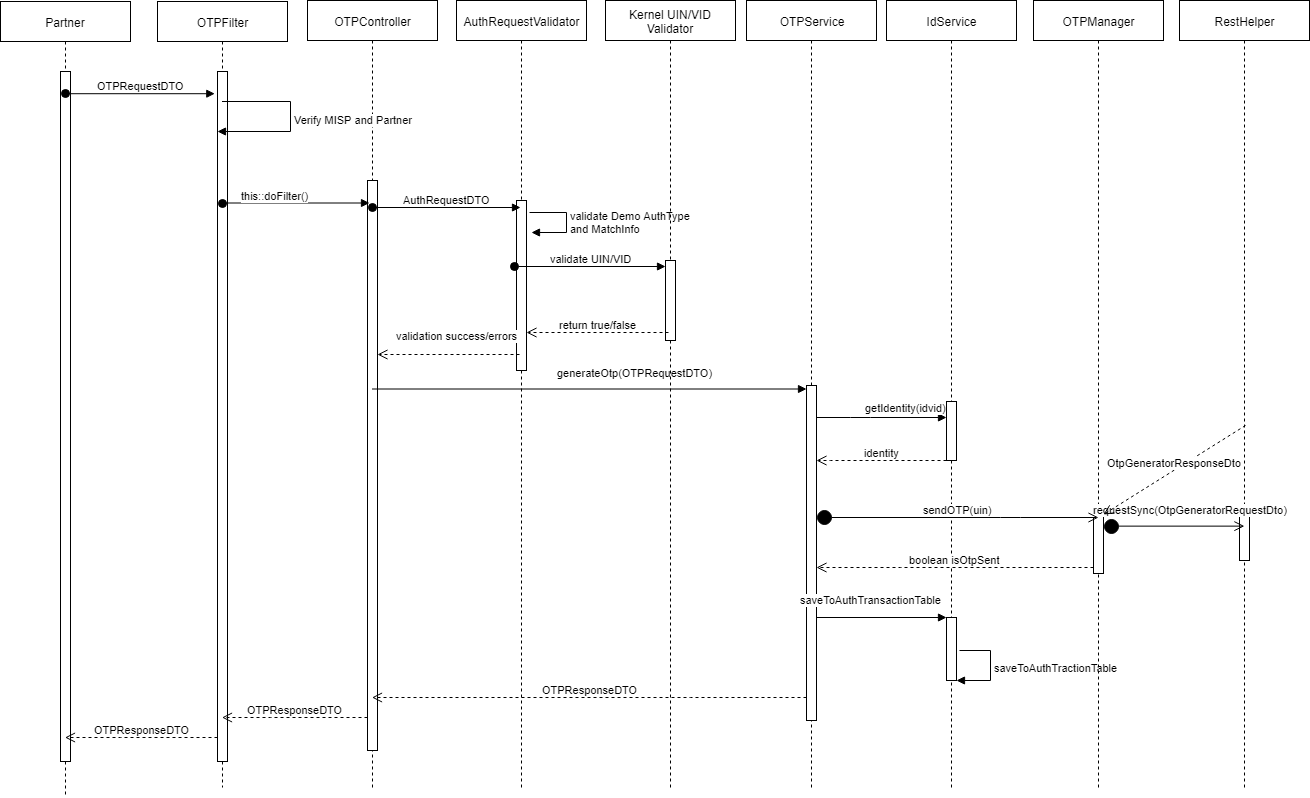

The diagram above was exported from draw.io. Its source (the exported page's mxGraphModel, read from the mxfile embedded in the PNG):
<mxGraphModel dx="1180" dy="562" grid="1" gridSize="10" guides="1" tooltips="1" connect="1" arrows="1" fold="1" page="1" pageScale="1" pageWidth="827" pageHeight="1169" math="0" shadow="0">
  <root>
    <mxCell id="0" />
    <mxCell id="1" parent="0" />
    <mxCell id="UgbJ_3z9RP8srWOIv0TB-2" value="AuthRequestValidator" style="shape=umlLifeline;perimeter=lifelinePerimeter;whiteSpace=wrap;html=1;container=1;collapsible=0;recursiveResize=0;outlineConnect=0;" vertex="1" parent="1">
      <mxGeometry x="496" y="33" width="130" height="787" as="geometry" />
    </mxCell>
    <mxCell id="UgbJ_3z9RP8srWOIv0TB-3" value="" style="html=1;points=[];perimeter=orthogonalPerimeter;" vertex="1" parent="UgbJ_3z9RP8srWOIv0TB-2">
      <mxGeometry x="60" y="200" width="10" height="170" as="geometry" />
    </mxCell>
    <mxCell id="UgbJ_3z9RP8srWOIv0TB-4" value="OTPService" style="shape=umlLifeline;perimeter=lifelinePerimeter;whiteSpace=wrap;html=1;container=1;collapsible=0;recursiveResize=0;outlineConnect=0;" vertex="1" parent="1">
      <mxGeometry x="786" y="33" width="130" height="787" as="geometry" />
    </mxCell>
    <mxCell id="UgbJ_3z9RP8srWOIv0TB-5" value="" style="html=1;points=[];perimeter=orthogonalPerimeter;" vertex="1" parent="UgbJ_3z9RP8srWOIv0TB-4">
      <mxGeometry x="60" y="385" width="10" height="335" as="geometry" />
    </mxCell>
    <mxCell id="UgbJ_3z9RP8srWOIv0TB-6" value="&lt;span&gt;IdService&lt;/span&gt;" style="shape=umlLifeline;perimeter=lifelinePerimeter;whiteSpace=wrap;html=1;container=1;collapsible=0;recursiveResize=0;outlineConnect=0;" vertex="1" parent="1">
      <mxGeometry x="926" y="33" width="130" height="787" as="geometry" />
    </mxCell>
    <mxCell id="UgbJ_3z9RP8srWOIv0TB-7" value="" style="html=1;points=[];perimeter=orthogonalPerimeter;" vertex="1" parent="UgbJ_3z9RP8srWOIv0TB-6">
      <mxGeometry x="60" y="401" width="10" height="59" as="geometry" />
    </mxCell>
    <mxCell id="UX61xjDHoBkMlcOV2Hjz-3" value="" style="html=1;points=[];perimeter=orthogonalPerimeter;" vertex="1" parent="UgbJ_3z9RP8srWOIv0TB-6">
      <mxGeometry x="60" y="617" width="10" height="63" as="geometry" />
    </mxCell>
    <mxCell id="UX61xjDHoBkMlcOV2Hjz-7" value="saveToAuthTractionTable" style="edgeStyle=orthogonalEdgeStyle;html=1;align=left;spacingLeft=2;endArrow=block;rounded=0;entryX=1;entryY=0;exitX=1.311;exitY=0.517;exitDx=0;exitDy=0;exitPerimeter=0;" edge="1" parent="UgbJ_3z9RP8srWOIv0TB-6" source="UX61xjDHoBkMlcOV2Hjz-3">
      <mxGeometry relative="1" as="geometry">
        <mxPoint x="65" y="717" as="sourcePoint" />
        <Array as="points">
          <mxPoint x="104" y="650" />
          <mxPoint x="104" y="680" />
        </Array>
        <mxPoint x="70" y="680" as="targetPoint" />
      </mxGeometry>
    </mxCell>
    <mxCell id="UgbJ_3z9RP8srWOIv0TB-8" value="OTPManager" style="shape=umlLifeline;perimeter=lifelinePerimeter;whiteSpace=wrap;html=1;container=1;collapsible=0;recursiveResize=0;outlineConnect=0;" vertex="1" parent="1">
      <mxGeometry x="1073" y="33" width="130" height="787" as="geometry" />
    </mxCell>
    <mxCell id="UgbJ_3z9RP8srWOIv0TB-9" value="" style="html=1;points=[];perimeter=orthogonalPerimeter;" vertex="1" parent="UgbJ_3z9RP8srWOIv0TB-8">
      <mxGeometry x="60" y="514" width="10" height="59" as="geometry" />
    </mxCell>
    <mxCell id="UgbJ_3z9RP8srWOIv0TB-10" value="RestHelper" style="shape=umlLifeline;perimeter=lifelinePerimeter;whiteSpace=wrap;html=1;container=1;collapsible=0;recursiveResize=0;outlineConnect=0;" vertex="1" parent="1">
      <mxGeometry x="1219" y="33" width="130" height="787" as="geometry" />
    </mxCell>
    <mxCell id="UgbJ_3z9RP8srWOIv0TB-11" value="" style="html=1;points=[];perimeter=orthogonalPerimeter;" vertex="1" parent="UgbJ_3z9RP8srWOIv0TB-10">
      <mxGeometry x="60" y="516" width="10" height="44" as="geometry" />
    </mxCell>
    <mxCell id="UgbJ_3z9RP8srWOIv0TB-20" value="identity" style="html=1;verticalAlign=bottom;endArrow=open;dashed=1;endSize=8;" edge="1" source="UgbJ_3z9RP8srWOIv0TB-7" target="UgbJ_3z9RP8srWOIv0TB-5" parent="1">
      <mxGeometry relative="1" as="geometry">
        <mxPoint x="886" y="493.5" as="targetPoint" />
        <mxPoint x="976" y="492.5" as="sourcePoint" />
        <Array as="points">
          <mxPoint x="880" y="493" />
        </Array>
      </mxGeometry>
    </mxCell>
    <mxCell id="UgbJ_3z9RP8srWOIv0TB-24" value="OTPController" style="shape=umlLifeline;perimeter=lifelinePerimeter;whiteSpace=wrap;html=1;container=1;collapsible=0;recursiveResize=0;outlineConnect=0;" vertex="1" parent="1">
      <mxGeometry x="347" y="33" width="130" height="787" as="geometry" />
    </mxCell>
    <mxCell id="UgbJ_3z9RP8srWOIv0TB-25" value="" style="html=1;points=[];perimeter=orthogonalPerimeter;" vertex="1" parent="UgbJ_3z9RP8srWOIv0TB-24">
      <mxGeometry x="60" y="180" width="10" height="570" as="geometry" />
    </mxCell>
    <mxCell id="UgbJ_3z9RP8srWOIv0TB-26" value="generateOtp(OTPRequestDTO)" style="html=1;verticalAlign=bottom;endArrow=block;" edge="1" source="UgbJ_3z9RP8srWOIv0TB-24" target="UgbJ_3z9RP8srWOIv0TB-5" parent="1">
      <mxGeometry x="0.2107" y="9" relative="1" as="geometry">
        <mxPoint x="438.5" y="421.5" as="sourcePoint" />
        <mxPoint x="556" y="421.5" as="targetPoint" />
        <Array as="points">
          <mxPoint x="465.5" y="421.5" />
        </Array>
        <mxPoint as="offset" />
      </mxGeometry>
    </mxCell>
    <mxCell id="UgbJ_3z9RP8srWOIv0TB-27" value="AuthRequestDTO" style="html=1;verticalAlign=bottom;startArrow=oval;startFill=1;endArrow=block;startSize=8;" edge="1" source="UgbJ_3z9RP8srWOIv0TB-24" parent="1">
      <mxGeometry width="60" relative="1" as="geometry">
        <mxPoint x="440" y="240" as="sourcePoint" />
        <mxPoint x="560" y="240" as="targetPoint" />
      </mxGeometry>
    </mxCell>
    <mxCell id="UgbJ_3z9RP8srWOIv0TB-28" value="validation success/errors" style="html=1;verticalAlign=bottom;endArrow=open;dashed=1;endSize=8;exitX=0.271;exitY=0.906;exitPerimeter=0;" edge="1" source="UgbJ_3z9RP8srWOIv0TB-3" target="UgbJ_3z9RP8srWOIv0TB-25" parent="1">
      <mxGeometry x="-0.1146" y="-11" relative="1" as="geometry">
        <mxPoint x="701" y="308.5" as="sourcePoint" />
        <mxPoint x="621" y="308.5" as="targetPoint" />
        <mxPoint as="offset" />
      </mxGeometry>
    </mxCell>
    <mxCell id="UgbJ_3z9RP8srWOIv0TB-30" value="getIdentity(idvid)" style="html=1;verticalAlign=bottom;endArrow=block;" edge="1" source="UgbJ_3z9RP8srWOIv0TB-5" parent="1" target="UgbJ_3z9RP8srWOIv0TB-7">
      <mxGeometry x="0.3684" y="2" relative="1" as="geometry">
        <mxPoint x="876" y="520.5" as="sourcePoint" />
        <mxPoint as="offset" />
        <mxPoint x="986" y="520.5" as="targetPoint" />
        <Array as="points">
          <mxPoint x="900" y="450" />
        </Array>
      </mxGeometry>
    </mxCell>
    <mxCell id="UgbJ_3z9RP8srWOIv0TB-31" value="validate Demo AuthType &lt;br&gt;and MatchInfo" style="edgeStyle=orthogonalEdgeStyle;html=1;align=left;spacingLeft=2;endArrow=block;rounded=0;" edge="1" parent="1">
      <mxGeometry relative="1" as="geometry">
        <mxPoint x="569" y="245" as="sourcePoint" />
        <Array as="points">
          <mxPoint x="606" y="244.5" />
          <mxPoint x="606" y="264.5" />
        </Array>
        <mxPoint x="571" y="265" as="targetPoint" />
      </mxGeometry>
    </mxCell>
    <mxCell id="UgbJ_3z9RP8srWOIv0TB-32" value="requestSync(OtpGeneratorRequestDto)" style="html=1;verticalAlign=bottom;startArrow=circle;startFill=1;endArrow=open;startSize=6;endSize=8;entryX=0.45;entryY=0.125;entryPerimeter=0;" edge="1" source="UgbJ_3z9RP8srWOIv0TB-9" parent="1">
      <mxGeometry x="0.2347" y="9" width="80" relative="1" as="geometry">
        <mxPoint x="1190" y="490" as="sourcePoint" />
        <mxPoint x="1283.9285714285716" y="558.6428571428573" as="targetPoint" />
        <mxPoint as="offset" />
      </mxGeometry>
    </mxCell>
    <mxCell id="UgbJ_3z9RP8srWOIv0TB-33" value="OtpGeneratorResponseDto" style="html=1;verticalAlign=bottom;endArrow=open;dashed=1;endSize=8;exitX=0.508;exitY=0.54;exitDx=0;exitDy=0;exitPerimeter=0;" edge="1" target="UgbJ_3z9RP8srWOIv0TB-9" parent="1" source="UgbJ_3z9RP8srWOIv0TB-10">
      <mxGeometry relative="1" as="geometry">
        <mxPoint x="1150" y="590" as="targetPoint" />
        <mxPoint x="1285" y="578.5" as="sourcePoint" />
      </mxGeometry>
    </mxCell>
    <mxCell id="UgbJ_3z9RP8srWOIv0TB-42" value="OTPResponseDTO" style="html=1;verticalAlign=bottom;endArrow=open;dashed=1;endSize=8;" edge="1" source="UgbJ_3z9RP8srWOIv0TB-5" target="UgbJ_3z9RP8srWOIv0TB-24" parent="1">
      <mxGeometry relative="1" as="geometry">
        <mxPoint x="971" y="908.5" as="sourcePoint" />
        <mxPoint x="566" y="906" as="targetPoint" />
        <Array as="points">
          <mxPoint x="720" y="730" />
        </Array>
      </mxGeometry>
    </mxCell>
    <mxCell id="UgbJ_3z9RP8srWOIv0TB-46" value="OTPFilter" style="shape=umlLifeline;perimeter=lifelinePerimeter;whiteSpace=wrap;html=1;container=1;collapsible=0;recursiveResize=0;outlineConnect=0;" vertex="1" parent="1">
      <mxGeometry x="197" y="34" width="130" height="786" as="geometry" />
    </mxCell>
    <mxCell id="UgbJ_3z9RP8srWOIv0TB-47" value="" style="html=1;points=[];perimeter=orthogonalPerimeter;" vertex="1" parent="UgbJ_3z9RP8srWOIv0TB-46">
      <mxGeometry x="60" y="70" width="10" height="690" as="geometry" />
    </mxCell>
    <mxCell id="UgbJ_3z9RP8srWOIv0TB-48" value="Verify MISP and Partner" style="edgeStyle=orthogonalEdgeStyle;html=1;align=left;spacingLeft=2;endArrow=block;rounded=0;" edge="1" parent="UgbJ_3z9RP8srWOIv0TB-46" source="UgbJ_3z9RP8srWOIv0TB-46">
      <mxGeometry relative="1" as="geometry">
        <mxPoint x="603" y="222.71428571428578" as="sourcePoint" />
        <Array as="points">
          <mxPoint x="133" y="100" />
          <mxPoint x="133" y="130" />
        </Array>
        <mxPoint x="60" y="130" as="targetPoint" />
      </mxGeometry>
    </mxCell>
    <mxCell id="UgbJ_3z9RP8srWOIv0TB-49" value="Partner" style="shape=umlLifeline;perimeter=lifelinePerimeter;whiteSpace=wrap;html=1;container=1;collapsible=0;recursiveResize=0;outlineConnect=0;" vertex="1" parent="1">
      <mxGeometry x="40" y="34" width="130" height="796" as="geometry" />
    </mxCell>
    <mxCell id="UgbJ_3z9RP8srWOIv0TB-50" value="" style="html=1;points=[];perimeter=orthogonalPerimeter;" vertex="1" parent="UgbJ_3z9RP8srWOIv0TB-49">
      <mxGeometry x="60" y="70" width="10" height="690" as="geometry" />
    </mxCell>
    <mxCell id="UgbJ_3z9RP8srWOIv0TB-51" value="Kernel UIN/VID Validator" style="shape=umlLifeline;perimeter=lifelinePerimeter;whiteSpace=wrap;html=1;container=1;collapsible=0;recursiveResize=0;outlineConnect=0;" vertex="1" parent="1">
      <mxGeometry x="645" y="33" width="130" height="787" as="geometry" />
    </mxCell>
    <mxCell id="UgbJ_3z9RP8srWOIv0TB-52" value="" style="html=1;points=[];perimeter=orthogonalPerimeter;" vertex="1" parent="UgbJ_3z9RP8srWOIv0TB-51">
      <mxGeometry x="60" y="260" width="10" height="80" as="geometry" />
    </mxCell>
    <mxCell id="UgbJ_3z9RP8srWOIv0TB-53" value="validate UIN/VID" style="html=1;verticalAlign=bottom;startArrow=oval;startFill=1;endArrow=block;startSize=8;exitX=-0.176;exitY=0.391;exitPerimeter=0;" edge="1" source="UgbJ_3z9RP8srWOIv0TB-3" target="UgbJ_3z9RP8srWOIv0TB-52" parent="1">
      <mxGeometry width="60" relative="1" as="geometry">
        <mxPoint x="535" y="298.5" as="sourcePoint" />
        <mxPoint x="595" y="298.5" as="targetPoint" />
      </mxGeometry>
    </mxCell>
    <mxCell id="UgbJ_3z9RP8srWOIv0TB-54" value="return true/false" style="html=1;verticalAlign=bottom;endArrow=open;dashed=1;endSize=8;exitX=0.348;exitY=0.9;exitPerimeter=0;exitDx=0;exitDy=0;" edge="1" source="UgbJ_3z9RP8srWOIv0TB-52" target="UgbJ_3z9RP8srWOIv0TB-3" parent="1">
      <mxGeometry relative="1" as="geometry">
        <mxPoint x="685" y="398.5" as="sourcePoint" />
        <mxPoint x="605" y="398.5" as="targetPoint" />
      </mxGeometry>
    </mxCell>
    <mxCell id="UgbJ_3z9RP8srWOIv0TB-59" value="OTPResponseDTO" style="html=1;verticalAlign=bottom;endArrow=open;dashed=1;endSize=8;" edge="1" source="UgbJ_3z9RP8srWOIv0TB-25" target="UgbJ_3z9RP8srWOIv0TB-46" parent="1">
      <mxGeometry relative="1" as="geometry">
        <mxPoint x="228.5714285714289" y="965.5" as="targetPoint" />
        <mxPoint x="397.5714285714289" y="968.5714285714289" as="sourcePoint" />
        <Array as="points">
          <mxPoint x="320" y="750" />
        </Array>
      </mxGeometry>
    </mxCell>
    <mxCell id="UgbJ_3z9RP8srWOIv0TB-60" value="OTPResponseDTO" style="html=1;verticalAlign=bottom;endArrow=open;dashed=1;endSize=8;" edge="1" target="UgbJ_3z9RP8srWOIv0TB-49" parent="1" source="UgbJ_3z9RP8srWOIv0TB-47">
      <mxGeometry relative="1" as="geometry">
        <mxPoint x="121" y="969.5" as="targetPoint" />
        <mxPoint x="261.5" y="969.5" as="sourcePoint" />
        <Array as="points">
          <mxPoint x="150" y="770" />
        </Array>
      </mxGeometry>
    </mxCell>
    <mxCell id="UgbJ_3z9RP8srWOIv0TB-61" value="OTPRequestDTO" style="html=1;verticalAlign=bottom;startArrow=oval;startFill=1;endArrow=block;startSize=8;entryX=-0.2;entryY=0.038;entryPerimeter=0;" edge="1" source="UgbJ_3z9RP8srWOIv0TB-49" parent="1">
      <mxGeometry width="60" relative="1" as="geometry">
        <mxPoint x="67" y="126.5" as="sourcePoint" />
        <mxPoint x="254.28571428571422" y="126.21428571428578" as="targetPoint" />
      </mxGeometry>
    </mxCell>
    <mxCell id="UgbJ_3z9RP8srWOIv0TB-62" value="this::doFilter()" style="html=1;verticalAlign=bottom;startArrow=oval;startFill=1;endArrow=block;startSize=8;" edge="1" source="UgbJ_3z9RP8srWOIv0TB-46" parent="1">
      <mxGeometry x="-0.2864" width="60" relative="1" as="geometry">
        <mxPoint x="90" y="235.5" as="sourcePoint" />
        <mxPoint x="409" y="235.5" as="targetPoint" />
        <Array as="points" />
        <mxPoint as="offset" />
      </mxGeometry>
    </mxCell>
    <mxCell id="UX61xjDHoBkMlcOV2Hjz-1" value="sendOTP(uin)" style="html=1;verticalAlign=bottom;startArrow=circle;startFill=1;endArrow=open;startSize=6;endSize=8;" edge="1" parent="1" source="UgbJ_3z9RP8srWOIv0TB-5">
      <mxGeometry width="80" relative="1" as="geometry">
        <mxPoint x="989" y="559" as="sourcePoint" />
        <mxPoint x="1138" y="550" as="targetPoint" />
        <Array as="points">
          <mxPoint x="1050" y="550" />
        </Array>
      </mxGeometry>
    </mxCell>
    <mxCell id="UX61xjDHoBkMlcOV2Hjz-2" value="boolean isOtpSent" style="html=1;verticalAlign=bottom;endArrow=open;dashed=1;endSize=8;" edge="1" parent="1" source="UgbJ_3z9RP8srWOIv0TB-9" target="UgbJ_3z9RP8srWOIv0TB-5">
      <mxGeometry relative="1" as="geometry">
        <mxPoint x="1110" y="590" as="sourcePoint" />
        <mxPoint x="1030" y="590" as="targetPoint" />
        <Array as="points">
          <mxPoint x="950" y="600" />
        </Array>
      </mxGeometry>
    </mxCell>
    <mxCell id="UX61xjDHoBkMlcOV2Hjz-4" value="saveToAuthTransactionTable" style="html=1;verticalAlign=bottom;endArrow=block;entryX=0;entryY=0;" edge="1" target="UX61xjDHoBkMlcOV2Hjz-3" parent="1" source="UgbJ_3z9RP8srWOIv0TB-5">
      <mxGeometry x="-0.1692" y="10" relative="1" as="geometry">
        <mxPoint x="916" y="650" as="sourcePoint" />
        <mxPoint as="offset" />
      </mxGeometry>
    </mxCell>
  </root>
</mxGraphModel>